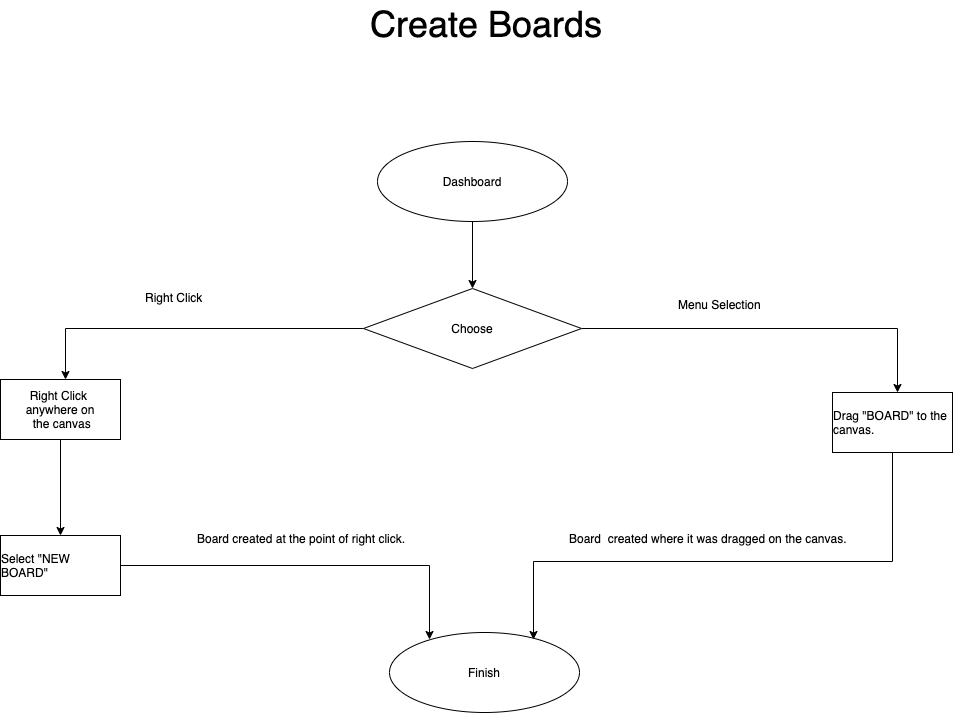

The diagram above was exported from draw.io. Its source (the exported page's mxGraphModel, read from the mxfile embedded in the PNG):
<mxGraphModel dx="1652" dy="887" grid="1" gridSize="13" guides="1" tooltips="1" connect="1" arrows="1" fold="1" page="1" pageScale="1" pageWidth="1600" pageHeight="2000" math="0" shadow="0">
  <root>
    <mxCell id="0" />
    <mxCell id="1" parent="0" />
    <mxCell id="qu8z_LQyUHDj8cCrqgjV-7" style="edgeStyle=orthogonalEdgeStyle;rounded=0;orthogonalLoop=1;jettySize=auto;html=1;entryX=0.5;entryY=0;entryDx=0;entryDy=0;" parent="1" source="qu8z_LQyUHDj8cCrqgjV-1" target="qu8z_LQyUHDj8cCrqgjV-2" edge="1">
      <mxGeometry relative="1" as="geometry" />
    </mxCell>
    <mxCell id="qu8z_LQyUHDj8cCrqgjV-1" value="Dashboard" style="ellipse;whiteSpace=wrap;html=1;" parent="1" vertex="1">
      <mxGeometry x="780" y="230" width="190" height="80" as="geometry" />
    </mxCell>
    <mxCell id="qu8z_LQyUHDj8cCrqgjV-8" style="edgeStyle=orthogonalEdgeStyle;rounded=0;orthogonalLoop=1;jettySize=auto;html=1;" parent="1" source="qu8z_LQyUHDj8cCrqgjV-2" edge="1">
      <mxGeometry relative="1" as="geometry">
        <mxPoint x="468" y="468" as="targetPoint" />
      </mxGeometry>
    </mxCell>
    <mxCell id="qu8z_LQyUHDj8cCrqgjV-9" style="edgeStyle=orthogonalEdgeStyle;rounded=0;orthogonalLoop=1;jettySize=auto;html=1;" parent="1" source="qu8z_LQyUHDj8cCrqgjV-2" edge="1">
      <mxGeometry relative="1" as="geometry">
        <mxPoint x="1300" y="481" as="targetPoint" />
      </mxGeometry>
    </mxCell>
    <mxCell id="qu8z_LQyUHDj8cCrqgjV-2" value="Choose" style="rhombus;whiteSpace=wrap;html=1;" parent="1" vertex="1">
      <mxGeometry x="766" y="377" width="218" height="80" as="geometry" />
    </mxCell>
    <mxCell id="qu8z_LQyUHDj8cCrqgjV-3" value="Right Click" style="text;html=1;resizable=0;points=[];autosize=1;align=left;verticalAlign=top;spacingTop=-4;" parent="1" vertex="1">
      <mxGeometry x="546" y="377" width="104" height="13" as="geometry" />
    </mxCell>
    <mxCell id="qu8z_LQyUHDj8cCrqgjV-6" value="Menu Selection" style="text;html=1;resizable=0;points=[];autosize=1;align=left;verticalAlign=top;spacingTop=-4;" parent="1" vertex="1">
      <mxGeometry x="1079" y="383.5" width="143" height="13" as="geometry" />
    </mxCell>
    <mxCell id="qu8z_LQyUHDj8cCrqgjV-12" style="edgeStyle=orthogonalEdgeStyle;rounded=0;orthogonalLoop=1;jettySize=auto;html=1;" parent="1" source="qu8z_LQyUHDj8cCrqgjV-10" edge="1">
      <mxGeometry relative="1" as="geometry">
        <mxPoint x="463" y="624" as="targetPoint" />
      </mxGeometry>
    </mxCell>
    <mxCell id="qu8z_LQyUHDj8cCrqgjV-10" value="&lt;span style=&quot;text-align: left&quot;&gt;Right Click&amp;nbsp;&lt;/span&gt;&lt;br style=&quot;text-align: left&quot;&gt;&lt;span style=&quot;text-align: left&quot;&gt;anywhere on&lt;/span&gt;&lt;br style=&quot;text-align: left&quot;&gt;&lt;span style=&quot;text-align: left&quot;&gt;&amp;nbsp;the canvas&lt;/span&gt;" style="rounded=0;whiteSpace=wrap;html=1;" parent="1" vertex="1">
      <mxGeometry x="403" y="468" width="120" height="60" as="geometry" />
    </mxCell>
    <mxCell id="qu8z_LQyUHDj8cCrqgjV-20" style="edgeStyle=orthogonalEdgeStyle;rounded=0;orthogonalLoop=1;jettySize=auto;html=1;" parent="1" source="qu8z_LQyUHDj8cCrqgjV-11" edge="1">
      <mxGeometry relative="1" as="geometry">
        <mxPoint x="936" y="728" as="targetPoint" />
        <Array as="points">
          <mxPoint x="1295" y="650" />
          <mxPoint x="936" y="650" />
        </Array>
      </mxGeometry>
    </mxCell>
    <mxCell id="qu8z_LQyUHDj8cCrqgjV-11" value="&lt;div style=&quot;text-align: left&quot;&gt;&lt;span&gt;Drag &quot;BOARD&quot; to the canvas.&lt;/span&gt;&lt;/div&gt;" style="rounded=0;whiteSpace=wrap;html=1;" parent="1" vertex="1">
      <mxGeometry x="1235" y="481" width="120" height="60" as="geometry" />
    </mxCell>
    <mxCell id="qu8z_LQyUHDj8cCrqgjV-19" style="edgeStyle=orthogonalEdgeStyle;rounded=0;orthogonalLoop=1;jettySize=auto;html=1;" parent="1" source="qu8z_LQyUHDj8cCrqgjV-13" edge="1">
      <mxGeometry relative="1" as="geometry">
        <mxPoint x="832" y="728" as="targetPoint" />
      </mxGeometry>
    </mxCell>
    <mxCell id="qu8z_LQyUHDj8cCrqgjV-13" value="&lt;div style=&quot;text-align: left&quot;&gt;&lt;span&gt;Select &quot;NEW BOARD&quot;&lt;/span&gt;&lt;/div&gt;" style="rounded=0;whiteSpace=wrap;html=1;" parent="1" vertex="1">
      <mxGeometry x="403" y="624" width="120" height="60" as="geometry" />
    </mxCell>
    <mxCell id="qu8z_LQyUHDj8cCrqgjV-16" value="Board created at the point of right click." style="text;html=1;resizable=0;points=[];autosize=1;align=left;verticalAlign=top;spacingTop=-4;" parent="1" vertex="1">
      <mxGeometry x="598" y="618" width="260" height="13" as="geometry" />
    </mxCell>
    <mxCell id="qu8z_LQyUHDj8cCrqgjV-17" value="Board&amp;nbsp; created where it was dragged on the canvas." style="text;html=1;resizable=0;points=[];autosize=1;align=left;verticalAlign=top;spacingTop=-4;" parent="1" vertex="1">
      <mxGeometry x="970" y="618" width="338" height="13" as="geometry" />
    </mxCell>
    <mxCell id="qu8z_LQyUHDj8cCrqgjV-18" value="Finish" style="ellipse;whiteSpace=wrap;html=1;" parent="1" vertex="1">
      <mxGeometry x="792" y="721" width="190" height="80" as="geometry" />
    </mxCell>
    <mxCell id="qu8z_LQyUHDj8cCrqgjV-21" value="Create Boards" style="text;html=1;resizable=0;points=[];autosize=1;align=left;verticalAlign=top;spacingTop=-4;fontSize=36;" parent="1" vertex="1">
      <mxGeometry x="771" y="89" width="247" height="39" as="geometry" />
    </mxCell>
  </root>
</mxGraphModel>